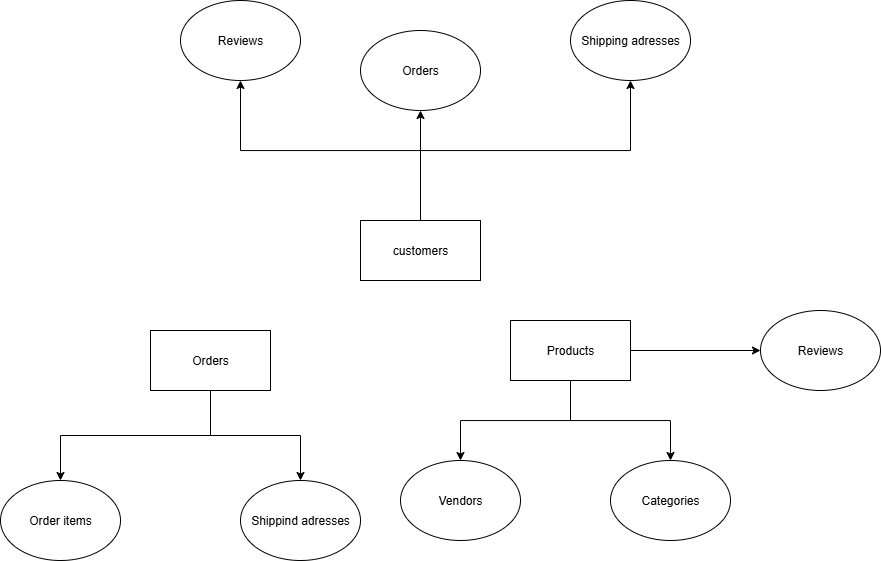

The diagram above was exported from draw.io. Its source (the exported page's mxGraphModel, read from the mxfile embedded in the PNG):
<mxGraphModel dx="992" dy="627" grid="1" gridSize="10" guides="1" tooltips="1" connect="1" arrows="1" fold="1" page="1" pageScale="1" pageWidth="850" pageHeight="1100" math="0" shadow="0">
  <root>
    <mxCell id="0" />
    <mxCell id="1" parent="0" />
    <mxCell id="wtI-AJxaZVAMDUz7XsXQ-3" style="edgeStyle=orthogonalEdgeStyle;rounded=0;orthogonalLoop=1;jettySize=auto;html=1;exitX=0.5;exitY=0;exitDx=0;exitDy=0;" edge="1" parent="1" source="wtI-AJxaZVAMDUz7XsXQ-1" target="wtI-AJxaZVAMDUz7XsXQ-2">
      <mxGeometry relative="1" as="geometry" />
    </mxCell>
    <mxCell id="wtI-AJxaZVAMDUz7XsXQ-1" value="Customers" style="rounded=0;whiteSpace=wrap;html=1;" vertex="1" parent="1">
      <mxGeometry x="370" y="310" width="120" height="60" as="geometry" />
    </mxCell>
    <mxCell id="wtI-AJxaZVAMDUz7XsXQ-2" value="Orders" style="ellipse;whiteSpace=wrap;html=1;" vertex="1" parent="1">
      <mxGeometry x="370" y="120" width="120" height="80" as="geometry" />
    </mxCell>
    <mxCell id="wtI-AJxaZVAMDUz7XsXQ-4" value="Categories" style="ellipse;whiteSpace=wrap;html=1;" vertex="1" parent="1">
      <mxGeometry x="620" y="550" width="120" height="80" as="geometry" />
    </mxCell>
    <mxCell id="wtI-AJxaZVAMDUz7XsXQ-14" style="edgeStyle=orthogonalEdgeStyle;rounded=0;orthogonalLoop=1;jettySize=auto;html=1;exitX=0.5;exitY=0;exitDx=0;exitDy=0;" edge="1" parent="1" source="wtI-AJxaZVAMDUz7XsXQ-5" target="wtI-AJxaZVAMDUz7XsXQ-13">
      <mxGeometry relative="1" as="geometry" />
    </mxCell>
    <mxCell id="wtI-AJxaZVAMDUz7XsXQ-18" style="edgeStyle=orthogonalEdgeStyle;rounded=0;orthogonalLoop=1;jettySize=auto;html=1;exitX=0.5;exitY=0;exitDx=0;exitDy=0;entryX=0.5;entryY=1;entryDx=0;entryDy=0;" edge="1" parent="1" source="wtI-AJxaZVAMDUz7XsXQ-5" target="wtI-AJxaZVAMDUz7XsXQ-17">
      <mxGeometry relative="1" as="geometry" />
    </mxCell>
    <mxCell id="wtI-AJxaZVAMDUz7XsXQ-5" value="customers" style="rounded=0;whiteSpace=wrap;html=1;" vertex="1" parent="1">
      <mxGeometry x="370" y="310" width="120" height="60" as="geometry" />
    </mxCell>
    <mxCell id="wtI-AJxaZVAMDUz7XsXQ-7" style="edgeStyle=orthogonalEdgeStyle;rounded=0;orthogonalLoop=1;jettySize=auto;html=1;exitX=0.5;exitY=1;exitDx=0;exitDy=0;" edge="1" parent="1" source="wtI-AJxaZVAMDUz7XsXQ-6" target="wtI-AJxaZVAMDUz7XsXQ-4">
      <mxGeometry relative="1" as="geometry" />
    </mxCell>
    <mxCell id="wtI-AJxaZVAMDUz7XsXQ-10" style="edgeStyle=orthogonalEdgeStyle;rounded=0;orthogonalLoop=1;jettySize=auto;html=1;exitX=0.5;exitY=1;exitDx=0;exitDy=0;" edge="1" parent="1" source="wtI-AJxaZVAMDUz7XsXQ-6" target="wtI-AJxaZVAMDUz7XsXQ-9">
      <mxGeometry relative="1" as="geometry" />
    </mxCell>
    <mxCell id="wtI-AJxaZVAMDUz7XsXQ-16" style="edgeStyle=orthogonalEdgeStyle;rounded=0;orthogonalLoop=1;jettySize=auto;html=1;exitX=1;exitY=0.5;exitDx=0;exitDy=0;entryX=0;entryY=0.5;entryDx=0;entryDy=0;" edge="1" parent="1" source="wtI-AJxaZVAMDUz7XsXQ-6" target="wtI-AJxaZVAMDUz7XsXQ-15">
      <mxGeometry relative="1" as="geometry" />
    </mxCell>
    <mxCell id="wtI-AJxaZVAMDUz7XsXQ-6" value="Products" style="rounded=0;whiteSpace=wrap;html=1;" vertex="1" parent="1">
      <mxGeometry x="520" y="410" width="120" height="60" as="geometry" />
    </mxCell>
    <mxCell id="wtI-AJxaZVAMDUz7XsXQ-12" style="edgeStyle=orthogonalEdgeStyle;rounded=0;orthogonalLoop=1;jettySize=auto;html=1;exitX=0.5;exitY=1;exitDx=0;exitDy=0;" edge="1" parent="1" source="wtI-AJxaZVAMDUz7XsXQ-8" target="wtI-AJxaZVAMDUz7XsXQ-11">
      <mxGeometry relative="1" as="geometry" />
    </mxCell>
    <mxCell id="wtI-AJxaZVAMDUz7XsXQ-20" style="edgeStyle=orthogonalEdgeStyle;rounded=0;orthogonalLoop=1;jettySize=auto;html=1;exitX=0.5;exitY=1;exitDx=0;exitDy=0;" edge="1" parent="1" source="wtI-AJxaZVAMDUz7XsXQ-8" target="wtI-AJxaZVAMDUz7XsXQ-19">
      <mxGeometry relative="1" as="geometry" />
    </mxCell>
    <mxCell id="wtI-AJxaZVAMDUz7XsXQ-8" value="Orders" style="rounded=0;whiteSpace=wrap;html=1;" vertex="1" parent="1">
      <mxGeometry x="160" y="420" width="120" height="60" as="geometry" />
    </mxCell>
    <mxCell id="wtI-AJxaZVAMDUz7XsXQ-9" value="Vendors" style="ellipse;whiteSpace=wrap;html=1;" vertex="1" parent="1">
      <mxGeometry x="410" y="550" width="120" height="80" as="geometry" />
    </mxCell>
    <mxCell id="wtI-AJxaZVAMDUz7XsXQ-11" value="Order items" style="ellipse;whiteSpace=wrap;html=1;" vertex="1" parent="1">
      <mxGeometry x="10" y="570" width="120" height="80" as="geometry" />
    </mxCell>
    <mxCell id="wtI-AJxaZVAMDUz7XsXQ-13" value="Reviews" style="ellipse;whiteSpace=wrap;html=1;" vertex="1" parent="1">
      <mxGeometry x="190" y="90" width="120" height="80" as="geometry" />
    </mxCell>
    <mxCell id="wtI-AJxaZVAMDUz7XsXQ-15" value="Reviews" style="ellipse;whiteSpace=wrap;html=1;" vertex="1" parent="1">
      <mxGeometry x="770" y="400" width="120" height="80" as="geometry" />
    </mxCell>
    <mxCell id="wtI-AJxaZVAMDUz7XsXQ-17" value="Shipping adresses" style="ellipse;whiteSpace=wrap;html=1;" vertex="1" parent="1">
      <mxGeometry x="580" y="90" width="120" height="80" as="geometry" />
    </mxCell>
    <mxCell id="wtI-AJxaZVAMDUz7XsXQ-19" value="Shippind adresses" style="ellipse;whiteSpace=wrap;html=1;" vertex="1" parent="1">
      <mxGeometry x="250" y="570" width="120" height="80" as="geometry" />
    </mxCell>
  </root>
</mxGraphModel>